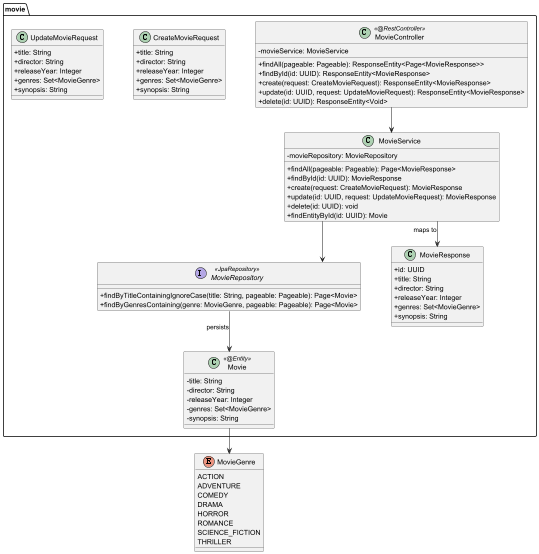

The diagram above was rendered by PlantUML. Its source (embedded in the PNG):
@startuml 04 - Package: movie

skinparam classAttributeIconSize 0
skinparam linetype ortho
skinparam nodesep 60
skinparam ranksep 50

package "movie" {
  class Movie << @Entity >> {
    - title: String
    - director: String
    - releaseYear: Integer
    - genres: Set<MovieGenre>
    - synopsis: String
  }

  class MovieController << @RestController >> {
    - movieService: MovieService
    + findAll(pageable: Pageable): ResponseEntity<Page<MovieResponse>>
    + findById(id: UUID): ResponseEntity<MovieResponse>
    + create(request: CreateMovieRequest): ResponseEntity<MovieResponse>
    + update(id: UUID, request: UpdateMovieRequest): ResponseEntity<MovieResponse>
    + delete(id: UUID): ResponseEntity<Void>
  }

  class MovieService {
    - movieRepository: MovieRepository
    + findAll(pageable: Pageable): Page<MovieResponse>
    + findById(id: UUID): MovieResponse
    + create(request: CreateMovieRequest): MovieResponse
    + update(id: UUID, request: UpdateMovieRequest): MovieResponse
    + delete(id: UUID): void
    + findEntityById(id: UUID): Movie
  }

  interface MovieRepository << JpaRepository >> {
    + findByTitleContainingIgnoreCase(title: String, pageable: Pageable): Page<Movie>
    + findByGenresContaining(genre: MovieGenre, pageable: Pageable): Page<Movie>
  }

  class CreateMovieRequest {
    + title: String
    + director: String
    + releaseYear: Integer
    + genres: Set<MovieGenre>
    + synopsis: String
  }

  class UpdateMovieRequest {
    + title: String
    + director: String
    + releaseYear: Integer
    + genres: Set<MovieGenre>
    + synopsis: String
  }

  class MovieResponse {
    + id: UUID
    + title: String
    + director: String
    + releaseYear: Integer
    + genres: Set<MovieGenre>
    + synopsis: String
  }
}

enum MovieGenre {
  ACTION
  ADVENTURE
  COMEDY
  DRAMA
  HORROR
  ROMANCE
  SCIENCE_FICTION
  THRILLER
  ' ... (21 values total)
}

Movie --> MovieGenre
MovieController --> MovieService
MovieService --> MovieRepository
MovieService --> MovieResponse : maps to
MovieRepository --> Movie : persists

@enduml